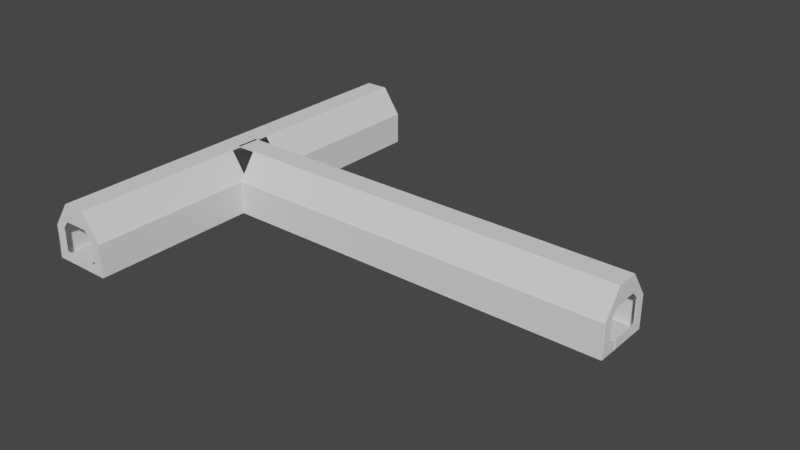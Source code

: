 # Source: SewerTurnRevamped.blend  (saved by Blender 3.1.7; exported with 4.5.12 LTS)
import bpy
from mathutils import Matrix  # noqa: F401  (used for matrix-valued properties, if any)

bpy.ops.wm.read_factory_settings(use_empty=True)
scene = bpy.context.scene
scene.name = 'Scene'

# ---- collections
col_collection = bpy.data.collections.new('Collection'); scene.collection.children.link(col_collection)

# ---- world
world_world = bpy.data.worlds.new('World'); scene.world = world_world
world_world.use_nodes = True; world_world.node_tree.nodes.clear()
_N = world_world.node_tree.nodes; _L = world_world.node_tree.links
n0 = _N.new('ShaderNodeOutputWorld'); n0.name = 'World Output'; n0.location = (300, 300)
n1 = _N.new('ShaderNodeBackground'); n1.name = 'Background'; n1.location = (10, 300)
n1.inputs[0].default_value = (0.05088, 0.05088, 0.05088, 1.0)
_L.new(n1.outputs[0], n0.inputs[0])
n0.is_active_output = True
world_world.color = (0.05088, 0.05088, 0.05088)
world_world.use_sun_shadow = False
world_world.sun_shadow_jitter_overblur = 0.0

# ---- meshes
me_cube_001 = bpy.data.meshes.new('Cube.001')
me_cube_001.from_pydata([(-4.009, -3.658, -0.04042), (-4.009, -3.658, 0.04042), (-4.009, 3.658, -0.04042), (-4.009, 3.658, 0.04042), (4.009, -3.658, -0.04042), (4.009, -3.658, 0.04042), (4.009, 3.658, -0.04042), (4.009, 3.658, 0.04042)], [], [(0, 1, 3, 2), (2, 3, 7, 6), (6, 7, 5, 4), (4, 5, 1, 0), (2, 6, 4, 0), (7, 3, 1, 5)])
_uv = me_cube_001.uv_layers.new(name='UVMap')
_uv.uv.foreach_set('vector', [0.375, 0.0, 0.625, 0.0, 0.625, 0.25, 0.375, 0.25, 0.375, 0.25, 0.625, 0.25, 0.625, 0.5, 0.375, 0.5, 0.375, 0.5, 0.625, 0.5, 0.625, 0.75, 0.375, 0.75, 0.375, 0.75, 0.625, 0.75, 0.625, 1.0, 0.375, 1.0, 0.125, 0.5, 0.375, 0.5, 0.375, 0.75, 0.125, 0.75, 0.625, 0.5, 0.875, 0.5, 0.875, 0.75, 0.625, 0.75])
me_cube_001.use_remesh_fix_poles = True
me_cube_001.use_remesh_preserve_attributes = False
me_cube_001.update()
me_cube_002 = bpy.data.meshes.new('Cube.002')
me_cube_002.from_pydata([(-4.009, -3.658, -0.04042), (-4.009, -3.658, 0.04042), (-4.009, 3.658, -0.04042), (-4.009, 3.658, 0.04042), (4.009, -3.658, -0.04042), (4.009, -3.658, 0.04042), (4.009, 3.658, -0.04042), (4.009, 3.658, 0.04042)], [], [(0, 1, 3, 2), (2, 3, 7, 6), (6, 7, 5, 4), (4, 5, 1, 0), (2, 6, 4, 0), (7, 3, 1, 5)])
_uv = me_cube_002.uv_layers.new(name='UVMap')
_uv.uv.foreach_set('vector', [0.375, 0.0, 0.625, 0.0, 0.625, 0.25, 0.375, 0.25, 0.375, 0.25, 0.625, 0.25, 0.625, 0.5, 0.375, 0.5, 0.375, 0.5, 0.625, 0.5, 0.625, 0.75, 0.375, 0.75, 0.375, 0.75, 0.625, 0.75, 0.625, 1.0, 0.375, 1.0, 0.125, 0.5, 0.375, 0.5, 0.375, 0.75, 0.125, 0.75, 0.625, 0.5, 0.875, 0.5, 0.875, 0.75, 0.625, 0.75])
me_cube_002.use_remesh_fix_poles = True
me_cube_002.use_remesh_preserve_attributes = False
me_cube_002.update()
me_cube_004 = bpy.data.meshes.new('Cube.004')
me_cube_004.from_pydata([(-4.009, -3.658, -0.04042), (-4.009, -3.658, 0.04042), (-4.009, 3.658, -0.04042), (-4.009, 3.658, 0.04042), (4.009, -3.658, -0.04042), (4.009, -3.658, 0.04042), (4.009, 3.658, -0.04042), (4.009, 3.658, 0.04042)], [], [(0, 1, 3, 2), (2, 3, 7, 6), (6, 7, 5, 4), (4, 5, 1, 0), (2, 6, 4, 0), (7, 3, 1, 5)])
_uv = me_cube_004.uv_layers.new(name='UVMap')
_uv.uv.foreach_set('vector', [0.375, 0.0, 0.625, 0.0, 0.625, 0.25, 0.375, 0.25, 0.375, 0.25, 0.625, 0.25, 0.625, 0.5, 0.375, 0.5, 0.375, 0.5, 0.625, 0.5, 0.625, 0.75, 0.375, 0.75, 0.375, 0.75, 0.625, 0.75, 0.625, 1.0, 0.375, 1.0, 0.125, 0.5, 0.375, 0.5, 0.375, 0.75, 0.125, 0.75, 0.625, 0.5, 0.875, 0.5, 0.875, 0.75, 0.625, 0.75])
me_cube_004.use_remesh_fix_poles = True
me_cube_004.use_remesh_preserve_attributes = False
me_cube_004.update()
me_cube_005 = bpy.data.meshes.new('Cube.005')
me_cube_005.from_pydata([(-4.009, -3.658, -0.04042), (-4.009, -3.658, 0.04042), (-4.009, 3.658, -0.04042), (-4.009, 3.658, 0.04042), (4.009, -3.658, -0.04042), (4.009, -3.658, 0.04042), (4.009, 3.658, -0.04042), (4.009, 3.658, 0.04042)], [], [(0, 1, 3, 2), (2, 3, 7, 6), (6, 7, 5, 4), (4, 5, 1, 0), (2, 6, 4, 0), (7, 3, 1, 5)])
_uv = me_cube_005.uv_layers.new(name='UVMap')
_uv.uv.foreach_set('vector', [0.375, 0.0, 0.625, 0.0, 0.625, 0.25, 0.375, 0.25, 0.375, 0.25, 0.625, 0.25, 0.625, 0.5, 0.375, 0.5, 0.375, 0.5, 0.625, 0.5, 0.625, 0.75, 0.375, 0.75, 0.375, 0.75, 0.625, 0.75, 0.625, 1.0, 0.375, 1.0, 0.125, 0.5, 0.375, 0.5, 0.375, 0.75, 0.125, 0.75, 0.625, 0.5, 0.875, 0.5, 0.875, 0.75, 0.625, 0.75])
me_cube_005.use_remesh_fix_poles = True
me_cube_005.use_remesh_preserve_attributes = False
me_cube_005.update()
me_cube_006 = bpy.data.meshes.new('Cube.006')
me_cube_006.from_pydata([(-4.009, -3.658, -0.04042), (-4.009, -3.658, 0.04042), (-4.009, 3.658, -0.04042), (-4.009, 3.658, 0.04042), (4.009, -3.658, -0.04042), (4.009, -3.658, 0.04042), (4.009, 3.658, -0.04042), (4.009, 3.658, 0.04042)], [], [(0, 1, 3, 2), (2, 3, 7, 6), (6, 7, 5, 4), (4, 5, 1, 0), (2, 6, 4, 0), (7, 3, 1, 5)])
_uv = me_cube_006.uv_layers.new(name='UVMap')
_uv.uv.foreach_set('vector', [0.375, 0.0, 0.625, 0.0, 0.625, 0.25, 0.375, 0.25, 0.375, 0.25, 0.625, 0.25, 0.625, 0.5, 0.375, 0.5, 0.375, 0.5, 0.625, 0.5, 0.625, 0.75, 0.375, 0.75, 0.375, 0.75, 0.625, 0.75, 0.625, 1.0, 0.375, 1.0, 0.125, 0.5, 0.375, 0.5, 0.375, 0.75, 0.125, 0.75, 0.625, 0.5, 0.875, 0.5, 0.875, 0.75, 0.625, 0.75])
me_cube_006.use_remesh_fix_poles = True
me_cube_006.use_remesh_preserve_attributes = False
me_cube_006.update()
me_cube_007 = bpy.data.meshes.new('Cube.007')
me_cube_007.from_pydata([(-4.009, -3.658, -0.04042), (-4.009, -3.658, 0.04042), (-4.009, 3.658, -0.04042), (-4.009, 3.658, 0.04042), (4.009, -3.658, -0.04042), (4.009, -3.658, 0.04042), (4.009, 3.658, -0.04042), (4.009, 3.658, 0.04042)], [], [(0, 1, 3, 2), (2, 3, 7, 6), (6, 7, 5, 4), (4, 5, 1, 0), (2, 6, 4, 0), (7, 3, 1, 5)])
_uv = me_cube_007.uv_layers.new(name='UVMap')
_uv.uv.foreach_set('vector', [0.375, 0.0, 0.625, 0.0, 0.625, 0.25, 0.375, 0.25, 0.375, 0.25, 0.625, 0.25, 0.625, 0.5, 0.375, 0.5, 0.375, 0.5, 0.625, 0.5, 0.625, 0.75, 0.375, 0.75, 0.375, 0.75, 0.625, 0.75, 0.625, 1.0, 0.375, 1.0, 0.125, 0.5, 0.375, 0.5, 0.375, 0.75, 0.125, 0.75, 0.625, 0.5, 0.875, 0.5, 0.875, 0.75, 0.625, 0.75])
me_cube_007.use_remesh_fix_poles = True
me_cube_007.use_remesh_preserve_attributes = False
me_cube_007.update()
me_cube_008 = bpy.data.meshes.new('Cube.008')
me_cube_008.from_pydata([(-4.009, -3.658, -0.04042), (-4.009, -3.658, 0.04042), (-4.009, 3.658, -0.04042), (-4.009, 3.658, 0.04042), (4.009, -3.658, -0.04042), (4.009, -3.658, 0.04042), (4.009, 3.658, -0.04042), (4.009, 3.658, 0.04042)], [], [(0, 1, 3, 2), (2, 3, 7, 6), (6, 7, 5, 4), (4, 5, 1, 0), (2, 6, 4, 0), (7, 3, 1, 5)])
_uv = me_cube_008.uv_layers.new(name='UVMap')
_uv.uv.foreach_set('vector', [0.375, 0.0, 0.625, 0.0, 0.625, 0.25, 0.375, 0.25, 0.375, 0.25, 0.625, 0.25, 0.625, 0.5, 0.375, 0.5, 0.375, 0.5, 0.625, 0.5, 0.625, 0.75, 0.375, 0.75, 0.375, 0.75, 0.625, 0.75, 0.625, 1.0, 0.375, 1.0, 0.125, 0.5, 0.375, 0.5, 0.375, 0.75, 0.125, 0.75, 0.625, 0.5, 0.875, 0.5, 0.875, 0.75, 0.625, 0.75])
me_cube_008.use_remesh_fix_poles = True
me_cube_008.use_remesh_preserve_attributes = False
me_cube_008.update()
me_cube_009 = bpy.data.meshes.new('Cube.009')
me_cube_009.from_pydata([(-4.009, -3.658, -0.04042), (-4.009, -3.658, 0.04042), (-4.009, 3.658, -0.04042), (-4.009, 3.658, 0.04042), (4.009, -3.658, -0.04042), (4.009, -3.658, 0.04042), (4.009, 3.658, -0.04042), (4.009, 3.658, 0.04042)], [], [(0, 1, 3, 2), (2, 3, 7, 6), (6, 7, 5, 4), (4, 5, 1, 0), (2, 6, 4, 0), (7, 3, 1, 5)])
_uv = me_cube_009.uv_layers.new(name='UVMap')
_uv.uv.foreach_set('vector', [0.375, 0.0, 0.625, 0.0, 0.625, 0.25, 0.375, 0.25, 0.375, 0.25, 0.625, 0.25, 0.625, 0.5, 0.375, 0.5, 0.375, 0.5, 0.625, 0.5, 0.625, 0.75, 0.375, 0.75, 0.375, 0.75, 0.625, 0.75, 0.625, 1.0, 0.375, 1.0, 0.125, 0.5, 0.375, 0.5, 0.375, 0.75, 0.125, 0.75, 0.625, 0.5, 0.875, 0.5, 0.875, 0.75, 0.625, 0.75])
me_cube_009.use_remesh_fix_poles = True
me_cube_009.use_remesh_preserve_attributes = False
me_cube_009.update()
me_cube_010 = bpy.data.meshes.new('Cube.010')
me_cube_010.from_pydata([(-4.009, -3.658, -0.04042), (-4.009, -3.658, 0.04042), (-4.009, 3.658, -0.04042), (-4.009, 3.658, 0.04042), (4.009, -3.658, -0.04042), (4.009, -3.658, 0.04042), (4.009, 3.658, -0.04042), (4.009, 3.658, 0.04042)], [], [(0, 1, 3, 2), (2, 3, 7, 6), (6, 7, 5, 4), (4, 5, 1, 0), (2, 6, 4, 0), (7, 3, 1, 5)])
_uv = me_cube_010.uv_layers.new(name='UVMap')
_uv.uv.foreach_set('vector', [0.375, 0.0, 0.625, 0.0, 0.625, 0.25, 0.375, 0.25, 0.375, 0.25, 0.625, 0.25, 0.625, 0.5, 0.375, 0.5, 0.375, 0.5, 0.625, 0.5, 0.625, 0.75, 0.375, 0.75, 0.375, 0.75, 0.625, 0.75, 0.625, 1.0, 0.375, 1.0, 0.125, 0.5, 0.375, 0.5, 0.375, 0.75, 0.125, 0.75, 0.625, 0.5, 0.875, 0.5, 0.875, 0.75, 0.625, 0.75])
me_cube_010.use_remesh_fix_poles = True
me_cube_010.use_remesh_preserve_attributes = False
me_cube_010.update()
me_cube_011 = bpy.data.meshes.new('Cube.011')
me_cube_011.from_pydata([(-4.009, -3.658, -0.04042), (-4.009, -3.658, 0.04042), (-4.009, 3.658, -0.04042), (-4.009, 3.658, 0.04042), (4.009, -3.658, -0.04042), (4.009, -3.658, 0.04042), (4.009, 3.658, -0.04042), (4.009, 3.658, 0.04042)], [], [(0, 1, 3, 2), (2, 3, 7, 6), (6, 7, 5, 4), (4, 5, 1, 0), (2, 6, 4, 0), (7, 3, 1, 5)])
_uv = me_cube_011.uv_layers.new(name='UVMap')
_uv.uv.foreach_set('vector', [0.375, 0.0, 0.625, 0.0, 0.625, 0.25, 0.375, 0.25, 0.375, 0.25, 0.625, 0.25, 0.625, 0.5, 0.375, 0.5, 0.375, 0.5, 0.625, 0.5, 0.625, 0.75, 0.375, 0.75, 0.375, 0.75, 0.625, 0.75, 0.625, 1.0, 0.375, 1.0, 0.125, 0.5, 0.375, 0.5, 0.375, 0.75, 0.125, 0.75, 0.625, 0.5, 0.875, 0.5, 0.875, 0.75, 0.625, 0.75])
me_cube_011.use_remesh_fix_poles = True
me_cube_011.use_remesh_preserve_attributes = False
me_cube_011.update()
me_cube_012 = bpy.data.meshes.new('Cube.012')
me_cube_012.from_pydata([(-4.009, -3.658, -0.04042), (-4.009, -3.658, 0.04042), (-4.009, 3.658, -0.04042), (-4.009, 3.658, 0.04042), (4.009, -3.658, -0.04042), (4.009, -3.658, 0.04042), (4.009, 3.658, -0.04042), (4.009, 3.658, 0.04042)], [], [(0, 1, 3, 2), (2, 3, 7, 6), (6, 7, 5, 4), (4, 5, 1, 0), (2, 6, 4, 0), (7, 3, 1, 5)])
_uv = me_cube_012.uv_layers.new(name='UVMap')
_uv.uv.foreach_set('vector', [0.375, 0.0, 0.625, 0.0, 0.625, 0.25, 0.375, 0.25, 0.375, 0.25, 0.625, 0.25, 0.625, 0.5, 0.375, 0.5, 0.375, 0.5, 0.625, 0.5, 0.625, 0.75, 0.375, 0.75, 0.375, 0.75, 0.625, 0.75, 0.625, 1.0, 0.375, 1.0, 0.125, 0.5, 0.375, 0.5, 0.375, 0.75, 0.125, 0.75, 0.625, 0.5, 0.875, 0.5, 0.875, 0.75, 0.625, 0.75])
me_cube_012.use_remesh_fix_poles = True
me_cube_012.use_remesh_preserve_attributes = False
me_cube_012.update()
me_cube_013 = bpy.data.meshes.new('Cube.013')
me_cube_013.from_pydata([(-4.009, -3.658, -0.04042), (-4.009, -3.658, 0.04042), (-4.009, 3.658, -0.04042), (-4.009, 3.658, 0.04042), (4.009, -3.658, -0.04042), (4.009, -3.658, 0.04042), (4.009, 3.658, -0.04042), (4.009, 3.658, 0.04042)], [], [(0, 1, 3, 2), (2, 3, 7, 6), (6, 7, 5, 4), (4, 5, 1, 0), (2, 6, 4, 0), (7, 3, 1, 5)])
_uv = me_cube_013.uv_layers.new(name='UVMap')
_uv.uv.foreach_set('vector', [0.375, 0.0, 0.625, 0.0, 0.625, 0.25, 0.375, 0.25, 0.375, 0.25, 0.625, 0.25, 0.625, 0.5, 0.375, 0.5, 0.375, 0.5, 0.625, 0.5, 0.625, 0.75, 0.375, 0.75, 0.375, 0.75, 0.625, 0.75, 0.625, 1.0, 0.375, 1.0, 0.125, 0.5, 0.375, 0.5, 0.375, 0.75, 0.125, 0.75, 0.625, 0.5, 0.875, 0.5, 0.875, 0.75, 0.625, 0.75])
me_cube_013.use_remesh_fix_poles = True
me_cube_013.use_remesh_preserve_attributes = False
me_cube_013.update()
me_cube_014 = bpy.data.meshes.new('Cube.014')
me_cube_014.from_pydata([(-4.009, -3.658, -0.04042), (-4.009, -3.658, 0.04042), (-4.009, 3.658, -0.04042), (-4.009, 3.658, 0.04042), (4.009, -3.658, -0.04042), (4.009, -3.658, 0.04042), (4.009, 3.658, -0.04042), (4.009, 3.658, 0.04042)], [], [(0, 1, 3, 2), (2, 3, 7, 6), (6, 7, 5, 4), (4, 5, 1, 0), (2, 6, 4, 0), (7, 3, 1, 5)])
_uv = me_cube_014.uv_layers.new(name='UVMap')
_uv.uv.foreach_set('vector', [0.375, 0.0, 0.625, 0.0, 0.625, 0.25, 0.375, 0.25, 0.375, 0.25, 0.625, 0.25, 0.625, 0.5, 0.375, 0.5, 0.375, 0.5, 0.625, 0.5, 0.625, 0.75, 0.375, 0.75, 0.375, 0.75, 0.625, 0.75, 0.625, 1.0, 0.375, 1.0, 0.125, 0.5, 0.375, 0.5, 0.375, 0.75, 0.125, 0.75, 0.625, 0.5, 0.875, 0.5, 0.875, 0.75, 0.625, 0.75])
me_cube_014.use_remesh_fix_poles = True
me_cube_014.use_remesh_preserve_attributes = False
me_cube_014.update()
me_cube_015 = bpy.data.meshes.new('Cube.015')
me_cube_015.from_pydata([(-4.009, -3.658, -0.04042), (-4.009, -3.658, 0.04042), (-4.009, 3.658, -0.04042), (-4.009, 3.658, 0.04042), (4.009, -3.658, -0.04042), (4.009, -3.658, 0.04042), (4.009, 3.658, -0.04042), (4.009, 3.658, 0.04042)], [], [(0, 1, 3, 2), (2, 3, 7, 6), (6, 7, 5, 4), (4, 5, 1, 0), (2, 6, 4, 0), (7, 3, 1, 5)])
_uv = me_cube_015.uv_layers.new(name='UVMap')
_uv.uv.foreach_set('vector', [0.375, 0.0, 0.625, 0.0, 0.625, 0.25, 0.375, 0.25, 0.375, 0.25, 0.625, 0.25, 0.625, 0.5, 0.375, 0.5, 0.375, 0.5, 0.625, 0.5, 0.625, 0.75, 0.375, 0.75, 0.375, 0.75, 0.625, 0.75, 0.625, 1.0, 0.375, 1.0, 0.125, 0.5, 0.375, 0.5, 0.375, 0.75, 0.125, 0.75, 0.625, 0.5, 0.875, 0.5, 0.875, 0.75, 0.625, 0.75])
me_cube_015.use_remesh_fix_poles = True
me_cube_015.use_remesh_preserve_attributes = False
me_cube_015.update()
me_cube_016 = bpy.data.meshes.new('Cube.016')
me_cube_016.from_pydata([(-4.009, -3.658, -0.04042), (-4.009, -3.658, 0.04042), (-4.009, 3.658, -0.04042), (-4.009, 3.658, 0.04042), (4.009, -3.658, -0.04042), (4.009, -3.658, 0.04042), (4.009, 3.658, -0.04042), (4.009, 3.658, 0.04042)], [], [(0, 1, 3, 2), (2, 3, 7, 6), (6, 7, 5, 4), (4, 5, 1, 0), (2, 6, 4, 0), (7, 3, 1, 5)])
_uv = me_cube_016.uv_layers.new(name='UVMap')
_uv.uv.foreach_set('vector', [0.375, 0.0, 0.625, 0.0, 0.625, 0.25, 0.375, 0.25, 0.375, 0.25, 0.625, 0.25, 0.625, 0.5, 0.375, 0.5, 0.375, 0.5, 0.625, 0.5, 0.625, 0.75, 0.375, 0.75, 0.375, 0.75, 0.625, 0.75, 0.625, 1.0, 0.375, 1.0, 0.125, 0.5, 0.375, 0.5, 0.375, 0.75, 0.125, 0.75, 0.625, 0.5, 0.875, 0.5, 0.875, 0.75, 0.625, 0.75])
me_cube_016.use_remesh_fix_poles = True
me_cube_016.use_remesh_preserve_attributes = False
me_cube_016.update()
me_cube_017 = bpy.data.meshes.new('Cube.017')
me_cube_017.from_pydata([(-18.2, -1.4, -0.04819), (-18.2, -1.4, 0.03264), (-18.12, 1.406, -0.03665), (-18.12, 1.406, 0.04419), (4.009, -3.658, -0.04042), (4.009, -3.658, 0.04042), (4.009, 3.658, -0.04042), (4.009, 3.658, 0.04042), (-3.235, 1.528, 0.0394), (-3.235, 1.523, -0.04144), (-3.337, -1.454, -0.04041), (-3.337, -1.446, 0.04042), (4.009, 2.407, 0.04038), (4.009, 2.406, -0.04042), (4.009, -2.509, -0.04042), (4.009, -2.501, 0.04042)], [], [(0, 1, 3, 2), (2, 3, 7, 6), (6, 7, 12, 13), (4, 5, 1, 0), (2, 6, 13, 9, 10, 14, 4, 0), (7, 3, 1, 5, 15, 11, 8, 12), (9, 8, 11, 10), (10, 11, 15, 14), (13, 12, 8, 9), (14, 15, 5, 4)])
_uv = me_cube_017.uv_layers.new(name='UVMap')
_uv.uv.foreach_set('vector', [0.375, 0.0, 0.625, 0.0, 0.625, 0.25, 0.375, 0.25, 0.375, 0.25, 0.625, 0.25, 0.625, 0.5, 0.375, 0.5, 0.375, 0.5, 0.625, 0.5, 0.625, 0.5433, 0.375, 0.5428, 0.375, 0.75, 0.625, 0.75, 0.625, 1.0, 0.375, 1.0, 0.125, 0.5, 0.375, 0.5, 0.375, 0.5428, 0.375, 0.573, 0.375, 0.6608, 0.375, 0.7107, 0.375, 0.75, 0.125, 0.75, 0.625, 0.5, 0.875, 0.5, 0.875, 0.75, 0.625, 0.75, 0.625, 0.7105, 0.625, 0.6605, 0.625, 0.5728, 0.625, 0.5433, 0.375, 0.573, 0.625, 0.5728, 0.625, 0.6605, 0.375, 0.6608, 0.375, 0.6608, 0.625, 0.6605, 0.625, 0.7105, 0.375, 0.7107, 0.375, 0.5428, 0.625, 0.5433, 0.625, 0.5728, 0.375, 0.573, 0.375, 0.7107, 0.625, 0.7105, 0.625, 0.75, 0.375, 0.75])
me_cube_017.use_remesh_fix_poles = True
me_cube_017.use_remesh_preserve_attributes = False
me_cube_017.update()
me_cube_018 = bpy.data.meshes.new('Cube.018')
me_cube_018.from_pydata([(-18.2, -1.4, -0.04819), (-18.2, -1.4, 0.03264), (-18.12, 1.406, -0.03665), (-18.12, 1.406, 0.04419), (4.009, -3.658, -0.04042), (4.009, -3.658, 0.04042), (4.009, 3.658, -0.04042), (4.009, 3.658, 0.04042), (-3.235, 1.528, 0.0394), (-3.235, 1.523, -0.04144), (-3.337, -1.454, -0.04041), (-3.337, -1.446, 0.04042), (4.009, 2.407, 0.04038), (4.009, 2.406, -0.04042), (4.009, -2.509, -0.04042), (4.009, -2.501, 0.04042)], [], [(0, 1, 3, 2), (2, 3, 7, 6), (6, 7, 12, 13), (4, 5, 1, 0), (2, 6, 13, 9, 10, 14, 4, 0), (7, 3, 1, 5, 15, 11, 8, 12), (9, 8, 11, 10), (10, 11, 15, 14), (13, 12, 8, 9), (14, 15, 5, 4)])
_uv = me_cube_018.uv_layers.new(name='UVMap')
_uv.uv.foreach_set('vector', [0.375, 0.0, 0.625, 0.0, 0.625, 0.25, 0.375, 0.25, 0.375, 0.25, 0.625, 0.25, 0.625, 0.5, 0.375, 0.5, 0.375, 0.5, 0.625, 0.5, 0.625, 0.5433, 0.375, 0.5428, 0.375, 0.75, 0.625, 0.75, 0.625, 1.0, 0.375, 1.0, 0.125, 0.5, 0.375, 0.5, 0.375, 0.5428, 0.375, 0.573, 0.375, 0.6608, 0.375, 0.7107, 0.375, 0.75, 0.125, 0.75, 0.625, 0.5, 0.875, 0.5, 0.875, 0.75, 0.625, 0.75, 0.625, 0.7105, 0.625, 0.6605, 0.625, 0.5728, 0.625, 0.5433, 0.375, 0.573, 0.625, 0.5728, 0.625, 0.6605, 0.375, 0.6608, 0.375, 0.6608, 0.625, 0.6605, 0.625, 0.7105, 0.375, 0.7107, 0.375, 0.5428, 0.625, 0.5433, 0.625, 0.5728, 0.375, 0.573, 0.375, 0.7107, 0.625, 0.7105, 0.625, 0.75, 0.375, 0.75])
me_cube_018.use_remesh_fix_poles = True
me_cube_018.use_remesh_preserve_attributes = False
me_cube_018.update()
me_cube_003 = bpy.data.meshes.new('Cube.003')
me_cube_003.from_pydata([(-4.009, -3.658, -0.04042), (-4.009, -3.658, 0.04042), (-4.009, 3.658, -0.04042), (-4.009, 3.658, 0.04042), (4.009, -3.658, -0.04042), (4.009, -3.658, 0.04042), (4.009, 3.658, -0.04042), (4.009, 3.658, 0.04042)], [], [(0, 1, 3, 2), (2, 3, 7, 6), (6, 7, 5, 4), (4, 5, 1, 0), (2, 6, 4, 0), (7, 3, 1, 5)])
_uv = me_cube_003.uv_layers.new(name='UVMap')
_uv.uv.foreach_set('vector', [0.375, 0.0, 0.625, 0.0, 0.625, 0.25, 0.375, 0.25, 0.375, 0.25, 0.625, 0.25, 0.625, 0.5, 0.375, 0.5, 0.375, 0.5, 0.625, 0.5, 0.625, 0.75, 0.375, 0.75, 0.375, 0.75, 0.625, 0.75, 0.625, 1.0, 0.375, 1.0, 0.125, 0.5, 0.375, 0.5, 0.375, 0.75, 0.125, 0.75, 0.625, 0.5, 0.875, 0.5, 0.875, 0.75, 0.625, 0.75])
me_cube_003.use_remesh_fix_poles = True
me_cube_003.use_remesh_preserve_attributes = False
me_cube_003.update()
me_cube_019 = bpy.data.meshes.new('Cube.019')
me_cube_019.from_pydata([(-4.009, -3.658, -0.04042), (-4.009, -3.658, 0.04042), (-4.009, 3.658, -0.04042), (-4.009, 3.658, 0.04042), (4.009, -3.658, -0.04042), (4.009, -3.658, 0.04042), (4.009, 3.658, -0.04042), (4.009, 3.658, 0.04042)], [], [(0, 1, 3, 2), (2, 3, 7, 6), (6, 7, 5, 4), (4, 5, 1, 0), (2, 6, 4, 0), (7, 3, 1, 5)])
_uv = me_cube_019.uv_layers.new(name='UVMap')
_uv.uv.foreach_set('vector', [0.375, 0.0, 0.625, 0.0, 0.625, 0.25, 0.375, 0.25, 0.375, 0.25, 0.625, 0.25, 0.625, 0.5, 0.375, 0.5, 0.375, 0.5, 0.625, 0.5, 0.625, 0.75, 0.375, 0.75, 0.375, 0.75, 0.625, 0.75, 0.625, 1.0, 0.375, 1.0, 0.125, 0.5, 0.375, 0.5, 0.375, 0.75, 0.125, 0.75, 0.625, 0.5, 0.875, 0.5, 0.875, 0.75, 0.625, 0.75])
me_cube_019.use_remesh_fix_poles = True
me_cube_019.use_remesh_preserve_attributes = False
me_cube_019.update()
me_cube_020 = bpy.data.meshes.new('Cube.020')
me_cube_020.from_pydata([(-4.009, -3.658, -0.04042), (-4.009, -3.658, 0.04042), (-4.009, 3.658, -0.04042), (-4.009, 3.658, 0.04042), (4.009, -3.658, -0.04042), (4.009, -3.658, 0.04042), (4.009, 3.658, -0.04042), (4.009, 3.658, 0.04042)], [], [(0, 1, 3, 2), (2, 3, 7, 6), (6, 7, 5, 4), (4, 5, 1, 0), (2, 6, 4, 0), (7, 3, 1, 5)])
_uv = me_cube_020.uv_layers.new(name='UVMap')
_uv.uv.foreach_set('vector', [0.375, 0.0, 0.625, 0.0, 0.625, 0.25, 0.375, 0.25, 0.375, 0.25, 0.625, 0.25, 0.625, 0.5, 0.375, 0.5, 0.375, 0.5, 0.625, 0.5, 0.625, 0.75, 0.375, 0.75, 0.375, 0.75, 0.625, 0.75, 0.625, 1.0, 0.375, 1.0, 0.125, 0.5, 0.375, 0.5, 0.375, 0.75, 0.125, 0.75, 0.625, 0.5, 0.875, 0.5, 0.875, 0.75, 0.625, 0.75])
me_cube_020.use_remesh_fix_poles = True
me_cube_020.use_remesh_preserve_attributes = False
me_cube_020.update()
me_cube_021 = bpy.data.meshes.new('Cube.021')
me_cube_021.from_pydata([(-4.009, -3.658, -0.04042), (-4.009, -3.658, 0.04042), (-4.009, 3.658, -0.04042), (-4.009, 3.658, 0.04042), (4.009, -3.658, -0.04042), (4.009, -3.658, 0.04042), (4.009, 3.658, -0.04042), (4.009, 3.658, 0.04042)], [], [(0, 1, 3, 2), (2, 3, 7, 6), (6, 7, 5, 4), (4, 5, 1, 0), (2, 6, 4, 0), (7, 3, 1, 5)])
_uv = me_cube_021.uv_layers.new(name='UVMap')
_uv.uv.foreach_set('vector', [0.375, 0.0, 0.625, 0.0, 0.625, 0.25, 0.375, 0.25, 0.375, 0.25, 0.625, 0.25, 0.625, 0.5, 0.375, 0.5, 0.375, 0.5, 0.625, 0.5, 0.625, 0.75, 0.375, 0.75, 0.375, 0.75, 0.625, 0.75, 0.625, 1.0, 0.375, 1.0, 0.125, 0.5, 0.375, 0.5, 0.375, 0.75, 0.125, 0.75, 0.625, 0.5, 0.875, 0.5, 0.875, 0.75, 0.625, 0.75])
me_cube_021.use_remesh_fix_poles = True
me_cube_021.use_remesh_preserve_attributes = False
me_cube_021.update()
me_cube_022 = bpy.data.meshes.new('Cube.022')
me_cube_022.from_pydata([(-4.009, -3.658, -0.04042), (-4.009, -3.658, 0.04042), (-4.009, 3.658, -0.04042), (-4.009, 3.658, 0.04042), (4.009, -3.658, -0.04042), (4.009, -3.658, 0.04042), (4.009, 3.658, -0.04042), (4.009, 3.658, 0.04042)], [], [(0, 1, 3, 2), (2, 3, 7, 6), (6, 7, 5, 4), (4, 5, 1, 0), (2, 6, 4, 0), (7, 3, 1, 5)])
_uv = me_cube_022.uv_layers.new(name='UVMap')
_uv.uv.foreach_set('vector', [0.375, 0.0, 0.625, 0.0, 0.625, 0.25, 0.375, 0.25, 0.375, 0.25, 0.625, 0.25, 0.625, 0.5, 0.375, 0.5, 0.375, 0.5, 0.625, 0.5, 0.625, 0.75, 0.375, 0.75, 0.375, 0.75, 0.625, 0.75, 0.625, 1.0, 0.375, 1.0, 0.125, 0.5, 0.375, 0.5, 0.375, 0.75, 0.125, 0.75, 0.625, 0.5, 0.875, 0.5, 0.875, 0.75, 0.625, 0.75])
me_cube_022.use_remesh_fix_poles = True
me_cube_022.use_remesh_preserve_attributes = False
me_cube_022.update()
me_cube_023 = bpy.data.meshes.new('Cube.023')
me_cube_023.from_pydata([(-4.009, -3.658, -0.04042), (-4.009, -3.658, 0.04042), (-4.009, 3.658, -0.04042), (-4.009, 3.658, 0.04042), (4.009, -3.658, -0.04042), (4.009, -3.658, 0.04042), (4.009, 3.658, -0.04042), (4.009, 3.658, 0.04042)], [], [(0, 1, 3, 2), (2, 3, 7, 6), (6, 7, 5, 4), (4, 5, 1, 0), (2, 6, 4, 0), (7, 3, 1, 5)])
_uv = me_cube_023.uv_layers.new(name='UVMap')
_uv.uv.foreach_set('vector', [0.375, 0.0, 0.625, 0.0, 0.625, 0.25, 0.375, 0.25, 0.375, 0.25, 0.625, 0.25, 0.625, 0.5, 0.375, 0.5, 0.375, 0.5, 0.625, 0.5, 0.625, 0.75, 0.375, 0.75, 0.375, 0.75, 0.625, 0.75, 0.625, 1.0, 0.375, 1.0, 0.125, 0.5, 0.375, 0.5, 0.375, 0.75, 0.125, 0.75, 0.625, 0.5, 0.875, 0.5, 0.875, 0.75, 0.625, 0.75])
me_cube_023.use_remesh_fix_poles = True
me_cube_023.use_remesh_preserve_attributes = False
me_cube_023.update()
me_cube_024 = bpy.data.meshes.new('Cube.024')
me_cube_024.from_pydata([(-4.009, -3.658, -0.04042), (-4.009, -3.658, 0.04042), (-4.009, 3.658, -0.04042), (-4.009, 3.658, 0.04042), (4.009, -3.658, -0.04042), (4.009, -3.658, 0.04042), (4.009, 3.658, -0.04042), (4.009, 3.658, 0.04042)], [], [(0, 1, 3, 2), (2, 3, 7, 6), (6, 7, 5, 4), (4, 5, 1, 0), (2, 6, 4, 0), (7, 3, 1, 5)])
_uv = me_cube_024.uv_layers.new(name='UVMap')
_uv.uv.foreach_set('vector', [0.375, 0.0, 0.625, 0.0, 0.625, 0.25, 0.375, 0.25, 0.375, 0.25, 0.625, 0.25, 0.625, 0.5, 0.375, 0.5, 0.375, 0.5, 0.625, 0.5, 0.625, 0.75, 0.375, 0.75, 0.375, 0.75, 0.625, 0.75, 0.625, 1.0, 0.375, 1.0, 0.125, 0.5, 0.375, 0.5, 0.375, 0.75, 0.125, 0.75, 0.625, 0.5, 0.875, 0.5, 0.875, 0.75, 0.625, 0.75])
me_cube_024.use_remesh_fix_poles = True
me_cube_024.use_remesh_preserve_attributes = False
me_cube_024.update()
me_cube_025 = bpy.data.meshes.new('Cube.025')
me_cube_025.from_pydata([(-4.009, -3.658, -0.04042), (-4.009, -3.658, 0.04042), (-4.009, 3.658, -0.04042), (-4.009, 3.658, 0.04042), (4.009, -3.658, -0.04042), (4.009, -3.658, 0.04042), (4.009, 3.658, -0.04042), (4.009, 3.658, 0.04042)], [], [(0, 1, 3, 2), (2, 3, 7, 6), (6, 7, 5, 4), (4, 5, 1, 0), (2, 6, 4, 0), (7, 3, 1, 5)])
_uv = me_cube_025.uv_layers.new(name='UVMap')
_uv.uv.foreach_set('vector', [0.375, 0.0, 0.625, 0.0, 0.625, 0.25, 0.375, 0.25, 0.375, 0.25, 0.625, 0.25, 0.625, 0.5, 0.375, 0.5, 0.375, 0.5, 0.625, 0.5, 0.625, 0.75, 0.375, 0.75, 0.375, 0.75, 0.625, 0.75, 0.625, 1.0, 0.375, 1.0, 0.125, 0.5, 0.375, 0.5, 0.375, 0.75, 0.125, 0.75, 0.625, 0.5, 0.875, 0.5, 0.875, 0.75, 0.625, 0.75])
me_cube_025.use_remesh_fix_poles = True
me_cube_025.use_remesh_preserve_attributes = False
me_cube_025.update()
me_cube_026 = bpy.data.meshes.new('Cube.026')
me_cube_026.from_pydata([(-4.009, -3.658, -0.04042), (-4.009, -3.658, 0.04042), (-4.009, 3.658, -0.04042), (-4.009, 3.658, 0.04042), (4.009, -3.658, -0.04042), (4.009, -3.658, 0.04042), (4.009, 3.658, -0.04042), (4.009, 3.658, 0.04042)], [], [(0, 1, 3, 2), (2, 3, 7, 6), (6, 7, 5, 4), (4, 5, 1, 0), (2, 6, 4, 0), (7, 3, 1, 5)])
_uv = me_cube_026.uv_layers.new(name='UVMap')
_uv.uv.foreach_set('vector', [0.375, 0.0, 0.625, 0.0, 0.625, 0.25, 0.375, 0.25, 0.375, 0.25, 0.625, 0.25, 0.625, 0.5, 0.375, 0.5, 0.375, 0.5, 0.625, 0.5, 0.625, 0.75, 0.375, 0.75, 0.375, 0.75, 0.625, 0.75, 0.625, 1.0, 0.375, 1.0, 0.125, 0.5, 0.375, 0.5, 0.375, 0.75, 0.125, 0.75, 0.625, 0.5, 0.875, 0.5, 0.875, 0.75, 0.625, 0.75])
me_cube_026.use_remesh_fix_poles = True
me_cube_026.use_remesh_preserve_attributes = False
me_cube_026.update()
me_cube_027 = bpy.data.meshes.new('Cube.027')
me_cube_027.from_pydata([(-4.009, -3.658, -0.04042), (-4.009, -3.658, 0.04042), (-4.009, 3.658, -0.04042), (-4.009, 3.658, 0.04042), (4.009, -3.658, -0.04042), (4.009, -3.658, 0.04042), (4.009, 3.658, -0.04042), (4.009, 3.658, 0.04042)], [], [(0, 1, 3, 2), (2, 3, 7, 6), (6, 7, 5, 4), (4, 5, 1, 0), (2, 6, 4, 0), (7, 3, 1, 5)])
_uv = me_cube_027.uv_layers.new(name='UVMap')
_uv.uv.foreach_set('vector', [0.375, 0.0, 0.625, 0.0, 0.625, 0.25, 0.375, 0.25, 0.375, 0.25, 0.625, 0.25, 0.625, 0.5, 0.375, 0.5, 0.375, 0.5, 0.625, 0.5, 0.625, 0.75, 0.375, 0.75, 0.375, 0.75, 0.625, 0.75, 0.625, 1.0, 0.375, 1.0, 0.125, 0.5, 0.375, 0.5, 0.375, 0.75, 0.125, 0.75, 0.625, 0.5, 0.875, 0.5, 0.875, 0.75, 0.625, 0.75])
me_cube_027.use_remesh_fix_poles = True
me_cube_027.use_remesh_preserve_attributes = False
me_cube_027.update()
me_cube_028 = bpy.data.meshes.new('Cube.028')
me_cube_028.from_pydata([(-4.009, -3.658, -0.04042), (-4.009, -3.658, 0.04042), (-4.009, 3.658, -0.04042), (-4.009, 3.658, 0.04042), (4.009, -3.658, -0.04042), (4.009, -3.658, 0.04042), (4.009, 3.658, -0.04042), (4.009, 3.658, 0.04042)], [], [(0, 1, 3, 2), (2, 3, 7, 6), (6, 7, 5, 4), (4, 5, 1, 0), (2, 6, 4, 0), (7, 3, 1, 5)])
_uv = me_cube_028.uv_layers.new(name='UVMap')
_uv.uv.foreach_set('vector', [0.375, 0.0, 0.625, 0.0, 0.625, 0.25, 0.375, 0.25, 0.375, 0.25, 0.625, 0.25, 0.625, 0.5, 0.375, 0.5, 0.375, 0.5, 0.625, 0.5, 0.625, 0.75, 0.375, 0.75, 0.375, 0.75, 0.625, 0.75, 0.625, 1.0, 0.375, 1.0, 0.125, 0.5, 0.375, 0.5, 0.375, 0.75, 0.125, 0.75, 0.625, 0.5, 0.875, 0.5, 0.875, 0.75, 0.625, 0.75])
me_cube_028.use_remesh_fix_poles = True
me_cube_028.use_remesh_preserve_attributes = False
me_cube_028.update()
me_cube_029 = bpy.data.meshes.new('Cube.029')
me_cube_029.from_pydata([(-4.009, -3.658, -0.04042), (-4.009, -3.658, 0.04042), (-4.009, 3.658, -0.04042), (-4.009, 3.658, 0.04042), (4.009, -3.658, -0.04042), (4.009, -3.658, 0.04042), (4.009, 3.658, -0.04042), (4.009, 3.658, 0.04042)], [], [(0, 1, 3, 2), (2, 3, 7, 6), (6, 7, 5, 4), (4, 5, 1, 0), (2, 6, 4, 0), (7, 3, 1, 5)])
_uv = me_cube_029.uv_layers.new(name='UVMap')
_uv.uv.foreach_set('vector', [0.375, 0.0, 0.625, 0.0, 0.625, 0.25, 0.375, 0.25, 0.375, 0.25, 0.625, 0.25, 0.625, 0.5, 0.375, 0.5, 0.375, 0.5, 0.625, 0.5, 0.625, 0.75, 0.375, 0.75, 0.375, 0.75, 0.625, 0.75, 0.625, 1.0, 0.375, 1.0, 0.125, 0.5, 0.375, 0.5, 0.375, 0.75, 0.125, 0.75, 0.625, 0.5, 0.875, 0.5, 0.875, 0.75, 0.625, 0.75])
me_cube_029.use_remesh_fix_poles = True
me_cube_029.use_remesh_preserve_attributes = False
me_cube_029.update()
me_cube_030 = bpy.data.meshes.new('Cube.030')
me_cube_030.from_pydata([(-4.009, -3.658, -0.04042), (-4.009, -3.658, 0.04042), (-4.009, 3.658, -0.04042), (-4.009, 3.658, 0.04042), (4.009, -3.658, -0.04042), (4.009, -3.658, 0.04042), (4.009, 3.658, -0.04042), (4.009, 3.658, 0.04042)], [], [(0, 1, 3, 2), (2, 3, 7, 6), (6, 7, 5, 4), (4, 5, 1, 0), (2, 6, 4, 0), (7, 3, 1, 5)])
_uv = me_cube_030.uv_layers.new(name='UVMap')
_uv.uv.foreach_set('vector', [0.375, 0.0, 0.625, 0.0, 0.625, 0.25, 0.375, 0.25, 0.375, 0.25, 0.625, 0.25, 0.625, 0.5, 0.375, 0.5, 0.375, 0.5, 0.625, 0.5, 0.625, 0.75, 0.375, 0.75, 0.375, 0.75, 0.625, 0.75, 0.625, 1.0, 0.375, 1.0, 0.125, 0.5, 0.375, 0.5, 0.375, 0.75, 0.125, 0.75, 0.625, 0.5, 0.875, 0.5, 0.875, 0.75, 0.625, 0.75])
me_cube_030.use_remesh_fix_poles = True
me_cube_030.use_remesh_preserve_attributes = False
me_cube_030.update()
me_cube_031 = bpy.data.meshes.new('Cube.031')
me_cube_031.from_pydata([(-4.009, -3.658, -0.04042), (-4.009, -3.658, 0.04042), (-4.009, 3.658, -0.04042), (-4.009, 3.658, 0.04042), (4.009, -3.658, -0.04042), (4.009, -3.658, 0.04042), (4.009, 3.658, -0.04042), (4.009, 3.658, 0.04042)], [], [(0, 1, 3, 2), (2, 3, 7, 6), (6, 7, 5, 4), (4, 5, 1, 0), (2, 6, 4, 0), (7, 3, 1, 5)])
_uv = me_cube_031.uv_layers.new(name='UVMap')
_uv.uv.foreach_set('vector', [0.375, 0.0, 0.625, 0.0, 0.625, 0.25, 0.375, 0.25, 0.375, 0.25, 0.625, 0.25, 0.625, 0.5, 0.375, 0.5, 0.375, 0.5, 0.625, 0.5, 0.625, 0.75, 0.375, 0.75, 0.375, 0.75, 0.625, 0.75, 0.625, 1.0, 0.375, 1.0, 0.125, 0.5, 0.375, 0.5, 0.375, 0.75, 0.125, 0.75, 0.625, 0.5, 0.875, 0.5, 0.875, 0.75, 0.625, 0.75])
me_cube_031.use_remesh_fix_poles = True
me_cube_031.use_remesh_preserve_attributes = False
me_cube_031.update()
me_cube_032 = bpy.data.meshes.new('Cube.032')
me_cube_032.from_pydata([(-4.009, -3.658, -0.04042), (-4.009, -3.658, 0.04042), (-4.009, 3.658, -0.04042), (-4.009, 3.658, 0.04042), (4.009, -3.658, -0.04042), (4.009, -3.658, 0.04042), (4.009, 3.658, -0.04042), (4.009, 3.658, 0.04042)], [], [(0, 1, 3, 2), (2, 3, 7, 6), (6, 7, 5, 4), (4, 5, 1, 0), (2, 6, 4, 0), (7, 3, 1, 5)])
_uv = me_cube_032.uv_layers.new(name='UVMap')
_uv.uv.foreach_set('vector', [0.375, 0.0, 0.625, 0.0, 0.625, 0.25, 0.375, 0.25, 0.375, 0.25, 0.625, 0.25, 0.625, 0.5, 0.375, 0.5, 0.375, 0.5, 0.625, 0.5, 0.625, 0.75, 0.375, 0.75, 0.375, 0.75, 0.625, 0.75, 0.625, 1.0, 0.375, 1.0, 0.125, 0.5, 0.375, 0.5, 0.375, 0.75, 0.125, 0.75, 0.625, 0.5, 0.875, 0.5, 0.875, 0.75, 0.625, 0.75])
me_cube_032.use_remesh_fix_poles = True
me_cube_032.use_remesh_preserve_attributes = False
me_cube_032.update()
me_cube_033 = bpy.data.meshes.new('Cube.033')
me_cube_033.from_pydata([(-18.2, -1.4, -0.04819), (-18.2, -1.4, 0.03264), (-18.12, 1.406, -0.03665), (-18.12, 1.406, 0.04419), (4.009, -3.658, -0.04042), (4.009, -3.658, 0.04042), (4.009, 3.658, -0.04042), (4.009, 3.658, 0.04042), (-3.235, 1.528, 0.0394), (-3.235, 1.523, -0.04144), (-3.337, -1.454, -0.04041), (-3.337, -1.446, 0.04042), (4.009, 2.407, 0.04038), (4.009, 2.406, -0.04042), (4.009, -2.509, -0.04042), (4.009, -2.501, 0.04042)], [], [(0, 1, 3, 2), (2, 3, 7, 6), (6, 7, 12, 13), (4, 5, 1, 0), (2, 6, 13, 9, 10, 14, 4, 0), (7, 3, 1, 5, 15, 11, 8, 12), (9, 8, 11, 10), (10, 11, 15, 14), (13, 12, 8, 9), (14, 15, 5, 4)])
_uv = me_cube_033.uv_layers.new(name='UVMap')
_uv.uv.foreach_set('vector', [0.375, 0.0, 0.625, 0.0, 0.625, 0.25, 0.375, 0.25, 0.375, 0.25, 0.625, 0.25, 0.625, 0.5, 0.375, 0.5, 0.375, 0.5, 0.625, 0.5, 0.625, 0.5433, 0.375, 0.5428, 0.375, 0.75, 0.625, 0.75, 0.625, 1.0, 0.375, 1.0, 0.125, 0.5, 0.375, 0.5, 0.375, 0.5428, 0.375, 0.573, 0.375, 0.6608, 0.375, 0.7107, 0.375, 0.75, 0.125, 0.75, 0.625, 0.5, 0.875, 0.5, 0.875, 0.75, 0.625, 0.75, 0.625, 0.7105, 0.625, 0.6605, 0.625, 0.5728, 0.625, 0.5433, 0.375, 0.573, 0.625, 0.5728, 0.625, 0.6605, 0.375, 0.6608, 0.375, 0.6608, 0.625, 0.6605, 0.625, 0.7105, 0.375, 0.7107, 0.375, 0.5428, 0.625, 0.5433, 0.625, 0.5728, 0.375, 0.573, 0.375, 0.7107, 0.625, 0.7105, 0.625, 0.75, 0.375, 0.75])
me_cube_033.use_remesh_fix_poles = True
me_cube_033.use_remesh_preserve_attributes = False
me_cube_033.update()
me_cube_034 = bpy.data.meshes.new('Cube.034')
me_cube_034.from_pydata([(-18.2, -1.4, -0.04819), (-18.2, -1.4, 0.03264), (-18.12, 1.406, -0.03665), (-18.12, 1.406, 0.04419), (4.009, -3.658, -0.04042), (4.009, -3.658, 0.04042), (4.009, 3.658, -0.04042), (4.009, 3.658, 0.04042), (-3.235, 1.528, 0.0394), (-3.235, 1.523, -0.04144), (-3.337, -1.454, -0.04041), (-3.337, -1.446, 0.04042), (4.009, 2.407, 0.04038), (4.009, 2.406, -0.04042), (4.009, -2.509, -0.04042), (4.009, -2.501, 0.04042)], [], [(0, 1, 3, 2), (2, 3, 7, 6), (6, 7, 12, 13), (4, 5, 1, 0), (2, 6, 13, 9, 10, 14, 4, 0), (7, 3, 1, 5, 15, 11, 8, 12), (9, 8, 11, 10), (10, 11, 15, 14), (13, 12, 8, 9), (14, 15, 5, 4)])
_uv = me_cube_034.uv_layers.new(name='UVMap')
_uv.uv.foreach_set('vector', [0.375, 0.0, 0.625, 0.0, 0.625, 0.25, 0.375, 0.25, 0.375, 0.25, 0.625, 0.25, 0.625, 0.5, 0.375, 0.5, 0.375, 0.5, 0.625, 0.5, 0.625, 0.5433, 0.375, 0.5428, 0.375, 0.75, 0.625, 0.75, 0.625, 1.0, 0.375, 1.0, 0.125, 0.5, 0.375, 0.5, 0.375, 0.5428, 0.375, 0.573, 0.375, 0.6608, 0.375, 0.7107, 0.375, 0.75, 0.125, 0.75, 0.625, 0.5, 0.875, 0.5, 0.875, 0.75, 0.625, 0.75, 0.625, 0.7105, 0.625, 0.6605, 0.625, 0.5728, 0.625, 0.5433, 0.375, 0.573, 0.625, 0.5728, 0.625, 0.6605, 0.375, 0.6608, 0.375, 0.6608, 0.625, 0.6605, 0.625, 0.7105, 0.375, 0.7107, 0.375, 0.5428, 0.625, 0.5433, 0.625, 0.5728, 0.375, 0.573, 0.375, 0.7107, 0.625, 0.7105, 0.625, 0.75, 0.375, 0.75])
me_cube_034.use_remesh_fix_poles = True
me_cube_034.use_remesh_preserve_attributes = False
me_cube_034.update()
me_cube_035 = bpy.data.meshes.new('Cube.035')
me_cube_035.from_pydata([(-4.009, -3.658, -0.04042), (-4.009, -3.658, 0.04042), (-4.009, 3.658, -0.04042), (-4.009, 3.658, 0.04042), (4.009, -3.658, -0.04042), (4.009, -3.658, 0.04042), (4.009, 3.658, -0.04042), (4.009, 3.658, 0.04042)], [], [(0, 1, 3, 2), (2, 3, 7, 6), (6, 7, 5, 4), (4, 5, 1, 0), (2, 6, 4, 0), (7, 3, 1, 5)])
_uv = me_cube_035.uv_layers.new(name='UVMap')
_uv.uv.foreach_set('vector', [0.375, 0.0, 0.625, 0.0, 0.625, 0.25, 0.375, 0.25, 0.375, 0.25, 0.625, 0.25, 0.625, 0.5, 0.375, 0.5, 0.375, 0.5, 0.625, 0.5, 0.625, 0.75, 0.375, 0.75, 0.375, 0.75, 0.625, 0.75, 0.625, 1.0, 0.375, 1.0, 0.125, 0.5, 0.375, 0.5, 0.375, 0.75, 0.125, 0.75, 0.625, 0.5, 0.875, 0.5, 0.875, 0.75, 0.625, 0.75])
me_cube_035.use_remesh_fix_poles = True
me_cube_035.use_remesh_preserve_attributes = False
me_cube_035.update()
me_cube_036 = bpy.data.meshes.new('Cube.036')
me_cube_036.from_pydata([(-4.009, -3.658, -0.04042), (-4.009, -3.658, 0.04042), (-4.009, 3.658, -0.04042), (-4.009, 3.658, 0.04042), (4.009, -3.658, -0.04042), (4.009, -3.658, 0.04042), (4.009, 3.658, -0.04042), (4.009, 3.658, 0.04042)], [], [(0, 1, 3, 2), (2, 3, 7, 6), (6, 7, 5, 4), (4, 5, 1, 0), (2, 6, 4, 0), (7, 3, 1, 5)])
_uv = me_cube_036.uv_layers.new(name='UVMap')
_uv.uv.foreach_set('vector', [0.375, 0.0, 0.625, 0.0, 0.625, 0.25, 0.375, 0.25, 0.375, 0.25, 0.625, 0.25, 0.625, 0.5, 0.375, 0.5, 0.375, 0.5, 0.625, 0.5, 0.625, 0.75, 0.375, 0.75, 0.375, 0.75, 0.625, 0.75, 0.625, 1.0, 0.375, 1.0, 0.125, 0.5, 0.375, 0.5, 0.375, 0.75, 0.125, 0.75, 0.625, 0.5, 0.875, 0.5, 0.875, 0.75, 0.625, 0.75])
me_cube_036.use_remesh_fix_poles = True
me_cube_036.use_remesh_preserve_attributes = False
me_cube_036.update()

# ---- objects
ob_cube = bpy.data.objects.new('Cube', me_cube_001)
ob_cube_001 = bpy.data.objects.new('Cube.001', me_cube_002)
ob_cube_003 = bpy.data.objects.new('Cube.003', me_cube_004)
ob_cube_004 = bpy.data.objects.new('Cube.004', me_cube_005)
ob_cube_005 = bpy.data.objects.new('Cube.005', me_cube_006)
ob_cube_006 = bpy.data.objects.new('Cube.006', me_cube_007)
ob_cube_002 = bpy.data.objects.new('Cube.002', me_cube_008)
ob_cube_007 = bpy.data.objects.new('Cube.007', me_cube_009)
ob_cube_008 = bpy.data.objects.new('Cube.008', me_cube_010)
ob_cube_009 = bpy.data.objects.new('Cube.009', me_cube_011)
ob_cube_010 = bpy.data.objects.new('Cube.010', me_cube_012)
ob_cube_011 = bpy.data.objects.new('Cube.011', me_cube_013)
ob_cube_012 = bpy.data.objects.new('Cube.012', me_cube_014)
ob_cube_013 = bpy.data.objects.new('Cube.013', me_cube_015)
ob_cube_014 = bpy.data.objects.new('Cube.014', me_cube_016)
ob_cube_015 = bpy.data.objects.new('Cube.015', me_cube_017)
ob_cube_016 = bpy.data.objects.new('Cube.016', me_cube_018)
ob_cube_017 = bpy.data.objects.new('Cube.017', me_cube_003)
ob_cube_018 = bpy.data.objects.new('Cube.018', me_cube_019)
ob_cube_019 = bpy.data.objects.new('Cube.019', me_cube_020)
ob_cube_020 = bpy.data.objects.new('Cube.020', me_cube_021)
ob_cube_021 = bpy.data.objects.new('Cube.021', me_cube_022)
ob_cube_022 = bpy.data.objects.new('Cube.022', me_cube_023)
ob_cube_023 = bpy.data.objects.new('Cube.023', me_cube_024)
ob_cube_024 = bpy.data.objects.new('Cube.024', me_cube_025)
ob_cube_025 = bpy.data.objects.new('Cube.025', me_cube_026)
ob_cube_026 = bpy.data.objects.new('Cube.026', me_cube_027)
ob_cube_027 = bpy.data.objects.new('Cube.027', me_cube_028)
ob_cube_028 = bpy.data.objects.new('Cube.028', me_cube_029)
ob_cube_029 = bpy.data.objects.new('Cube.029', me_cube_030)
ob_cube_030 = bpy.data.objects.new('Cube.030', me_cube_031)
ob_cube_031 = bpy.data.objects.new('Cube.031', me_cube_032)
ob_cube_032 = bpy.data.objects.new('Cube.032', me_cube_033)
ob_cube_033 = bpy.data.objects.new('Cube.033', me_cube_034)
ob_cube_034 = bpy.data.objects.new('Cube.034', me_cube_035)
ob_cube_035 = bpy.data.objects.new('Cube.035', me_cube_036)

# ---- transforms, parenting, visibility, modifiers, constraints
ob_cube.location = (3.023, 20.43, 0.04042)
ob_cube.scale = (0.7597, 5.581, 1.0)
ob_cube_001.location = (0.02922, 20.43, 1.688)
ob_cube_001.rotation_euler = (0.0, -1.57, 0.0)
ob_cube_001.scale = (0.4163, 5.581, 1.0)
ob_cube_003.location = (1.968, 20.34, 0.5008)
ob_cube_003.rotation_euler = (0.0, -1.57, 0.0)
ob_cube_003.scale = (0.1172, 5.581, 1.0)
ob_cube_004.location = (4.049, 20.4, 0.4843)
ob_cube_004.rotation_euler = (0.0, -1.57, 0.0)
ob_cube_004.scale = (0.1172, 5.581, 1.0)
ob_cube_005.location = (2.996, 20.39, 0.9456)
ob_cube_005.scale = (0.3599, 5.581, 1.0)
ob_cube_006.location = (3.013, -0.01238, 0.5008)
ob_cube_006.rotation_euler = (0.0, -1.57, -1.567)
ob_cube_006.scale = (-0.1213, -0.8247, -1.092)
ob_cube_002.location = (6.029, 8.497, 1.675)
ob_cube_002.rotation_euler = (0.0, -1.57, 0.0)
ob_cube_002.scale = (0.418, 2.332, 1.0)
ob_cube_007.location = (3.015, 40.83, 0.501)
ob_cube_007.rotation_euler = (0.0, -1.57, -1.567)
ob_cube_007.scale = (-0.1213, -0.8247, -1.092)
ob_cube_008.location = (0.5414, -0.02186, 2.166)
ob_cube_008.rotation_euler = (1.574, 0.0008353, -3.14)
ob_cube_008.scale = (-0.1213, -0.3217, -1.092)
ob_cube_009.location = (5.574, 0.01897, 2.166)
ob_cube_009.rotation_euler = (1.574, 0.0008353, -3.14)
ob_cube_009.scale = (-0.1213, -0.3217, -1.092)
ob_cube_010.location = (0.5006, 40.84, 2.166)
ob_cube_010.rotation_euler = (1.574, 0.0008353, -3.14)
ob_cube_010.scale = (-0.1213, -0.3217, -1.092)
ob_cube_011.location = (5.574, 40.84, 2.166)
ob_cube_011.rotation_euler = (1.574, 0.0008353, -3.14)
ob_cube_011.scale = (-0.1213, -0.3217, -1.092)
ob_cube_012.location = (0.9686, 20.45, 4.622)
ob_cube_012.rotation_euler = (0.0, -0.9755, 0.0)
ob_cube_012.scale = (0.4163, 5.581, 1.0)
ob_cube_013.location = (5.073, 8.859, 4.628)
ob_cube_013.rotation_euler = (0.0, -0.9755, 3.141)
ob_cube_013.scale = (0.4163, 2.432, 1.0)
ob_cube_014.location = (3.007, 20.39, 5.997)
ob_cube_014.scale = (0.2891, 5.581, 1.0)
ob_cube_015.location = (3.013, -0.01238, 3.833)
ob_cube_015.rotation_euler = (0.0, -1.57, -1.567)
ob_cube_015.scale = (-0.1213, -0.8247, -1.092)
ob_cube_016.location = (3.013, 40.83, 3.824)
ob_cube_016.rotation_euler = (0.0, -1.57, -1.567)
ob_cube_016.scale = (-0.1213, -0.8247, -1.092)
ob_cube_017.location = (26.42, 20.06, 0.04041)
ob_cube_017.rotation_euler = (0.0, -0.0, 1.573)
ob_cube_017.scale = (0.7597, 5.581, 1.0)
ob_cube_018.location = (26.43, 17.06, 1.688)
ob_cube_018.rotation_euler = (0.0, -1.57, 1.573)
ob_cube_018.scale = (0.4163, 5.581, 1.0)
ob_cube_019.location = (26.52, 19.0, 0.5008)
ob_cube_019.rotation_euler = (0.0, -1.57, 1.573)
ob_cube_019.scale = (0.1172, 5.581, 1.0)
ob_cube_020.location = (26.45, 21.08, 0.4843)
ob_cube_020.rotation_euler = (0.0, -1.57, 1.573)
ob_cube_020.scale = (0.1172, 5.581, 1.0)
ob_cube_021.location = (26.47, 20.03, 0.9456)
ob_cube_021.rotation_euler = (0.0, -0.0, 1.573)
ob_cube_021.scale = (0.3599, 5.581, 1.0)
ob_cube_022.location = (46.84, 20.08, 0.5008)
ob_cube_022.rotation_euler = (0.0, -1.57, 0.005121)
ob_cube_022.scale = (-0.1213, -0.8247, -1.092)
ob_cube_023.location = (26.43, 23.06, 1.675)
ob_cube_023.rotation_euler = (0.0, -1.57, 1.573)
ob_cube_023.scale = (0.418, 5.581, 1.0)
ob_cube_024.location = (6.023, 20.01, 0.501)
ob_cube_024.rotation_euler = (0.0, -1.57, 0.005121)
ob_cube_024.scale = (-0.1213, -0.8247, -1.092)
ob_cube_025.location = (46.85, 17.61, 2.166)
ob_cube_025.rotation_euler = (1.574, 0.0008353, -1.568)
ob_cube_025.scale = (-0.1213, -0.3217, -1.092)
ob_cube_026.location = (46.8, 22.64, 2.166)
ob_cube_026.rotation_euler = (1.574, 0.0008353, -1.568)
ob_cube_026.scale = (-0.1213, -0.3217, -1.092)
ob_cube_027.location = (6.026, 17.5, 2.166)
ob_cube_027.rotation_euler = (1.574, 0.0008353, -1.568)
ob_cube_027.scale = (-0.1213, -0.3217, -1.092)
ob_cube_028.location = (6.017, 22.57, 2.166)
ob_cube_028.rotation_euler = (1.574, 0.0008353, -1.568)
ob_cube_028.scale = (-0.1213, -0.3217, -1.092)
ob_cube_029.location = (26.42, 18.0, 4.622)
ob_cube_029.rotation_euler = (0.0, -0.9755, 1.573)
ob_cube_029.scale = (0.4163, 5.581, 1.0)
ob_cube_030.location = (26.39, 22.11, 4.628)
ob_cube_030.rotation_euler = (0.0, -0.9755, 4.714)
ob_cube_030.scale = (0.4163, 5.581, 1.0)
ob_cube_031.location = (25.34, 20.04, 5.997)
ob_cube_031.rotation_euler = (0.0, -0.0, 1.573)
ob_cube_031.scale = (0.2891, 5.86, 1.0)
ob_cube_032.location = (46.84, 20.08, 3.833)
ob_cube_032.rotation_euler = (0.0, -1.57, 0.005121)
ob_cube_032.scale = (-0.1213, -0.8247, -1.092)
ob_cube_033.location = (6.026, 20.01, 3.824)
ob_cube_033.rotation_euler = (0.0, -1.57, 0.005121)
ob_cube_033.scale = (-0.1213, -0.8247, -1.092)
ob_cube_034.location = (6.029, 31.94, 1.627)
ob_cube_034.rotation_euler = (0.0, -1.57, 0.0)
ob_cube_034.scale = (0.418, 2.449, 1.0)
ob_cube_035.location = (5.114, 31.63, 4.628)
ob_cube_035.rotation_euler = (0.0, -0.9755, 3.141)
ob_cube_035.scale = (0.4163, 2.523, 1.0)

# ---- collection membership
col_collection.objects.link(ob_cube)
col_collection.objects.link(ob_cube_001)
col_collection.objects.link(ob_cube_003)
col_collection.objects.link(ob_cube_004)
col_collection.objects.link(ob_cube_005)
col_collection.objects.link(ob_cube_006)
col_collection.objects.link(ob_cube_002)
col_collection.objects.link(ob_cube_007)
col_collection.objects.link(ob_cube_008)
col_collection.objects.link(ob_cube_009)
col_collection.objects.link(ob_cube_010)
col_collection.objects.link(ob_cube_011)
col_collection.objects.link(ob_cube_012)
col_collection.objects.link(ob_cube_013)
col_collection.objects.link(ob_cube_014)
col_collection.objects.link(ob_cube_015)
col_collection.objects.link(ob_cube_016)
col_collection.objects.link(ob_cube_017)
col_collection.objects.link(ob_cube_018)
col_collection.objects.link(ob_cube_019)
col_collection.objects.link(ob_cube_020)
col_collection.objects.link(ob_cube_021)
col_collection.objects.link(ob_cube_022)
col_collection.objects.link(ob_cube_023)
col_collection.objects.link(ob_cube_024)
col_collection.objects.link(ob_cube_025)
col_collection.objects.link(ob_cube_026)
col_collection.objects.link(ob_cube_027)
col_collection.objects.link(ob_cube_028)
col_collection.objects.link(ob_cube_029)
col_collection.objects.link(ob_cube_030)
col_collection.objects.link(ob_cube_031)
col_collection.objects.link(ob_cube_032)
col_collection.objects.link(ob_cube_033)
col_collection.objects.link(ob_cube_034)
col_collection.objects.link(ob_cube_035)

# ---- scene / render settings (as saved in the file)
scene.frame_start = 1; scene.frame_end = 250; scene.frame_set(2)
scene.render.engine = 'BLENDER_EEVEE_NEXT'
scene.cycles.sampling_pattern = 'TABULATED_SOBOL'
scene.cycles.use_light_tree = False
scene.view_settings.view_transform = 'Filmic'
bpy.context.view_layer.update()

# ---- added for rendering (the .blend has no active camera and no usable light): camera, sun
cam_auto = bpy.data.cameras.new('AutoCamera')
cam_auto.lens = 50.0
cam_auto.sensor_width = 36.0
cam_auto.clip_end = 1016.75
ob_auto_camera = bpy.data.objects.new('AutoCamera', cam_auto)
scene.collection.objects.link(ob_auto_camera)
ob_auto_camera.location = (81.3917, -49.1122, 49.3438)
ob_auto_camera.rotation_euler = (1.09748, -7.21219e-08, 0.694738)
scene.camera = ob_auto_camera
light_auto_sun = bpy.data.lights.new('AutoSun', 'SUN')
light_auto_sun.energy = 3.0
light_auto_sun.angle = 0.0523599
ob_auto_sun = bpy.data.objects.new('AutoSun', light_auto_sun)
scene.collection.objects.link(ob_auto_sun)
ob_auto_sun.rotation_euler = (0.872665, 0.174533, 0.523599)
bpy.context.view_layer.update()
